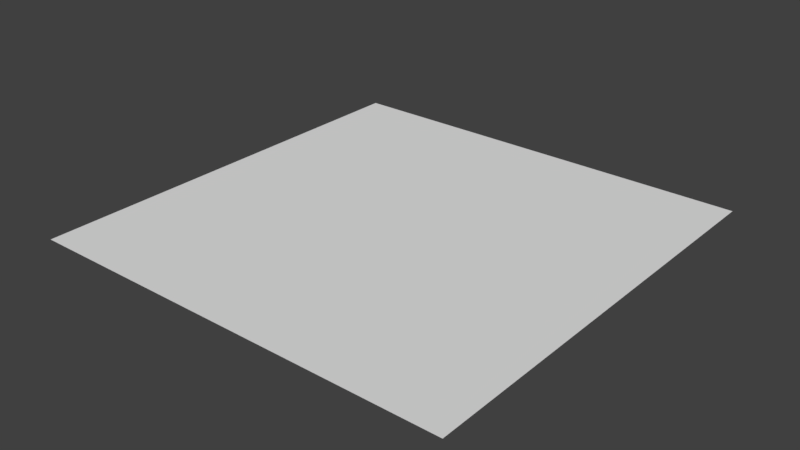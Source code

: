 # Source: OCEAN.blend  (saved by Blender 2.78.0; exported with 4.5.12 LTS)
import bpy
from mathutils import Matrix  # noqa: F401  (used for matrix-valued properties, if any)

bpy.ops.wm.read_factory_settings(use_empty=True)
scene = bpy.context.scene
scene.name = 'Scene'

# ---- collections
col_collection_1 = bpy.data.collections.new('Collection 1'); scene.collection.children.link(col_collection_1)

# ---- world
world_world = bpy.data.worlds.new('World'); scene.world = world_world
world_world.color = (0.05088, 0.05088, 0.05088)
world_world.use_sun_shadow = False
world_world.sun_shadow_jitter_overblur = 0.0
world_world.cycles.sampling_method = 'MANUAL'

# ---- meshes
me_plane = bpy.data.meshes.new('Plane')
me_plane.from_pydata([(-91.97, -91.97, 0.0), (91.97, -91.97, 0.0), (-91.97, 91.97, 0.0), (91.97, 91.97, 0.0)], [], [(3, 2, 0, 1)])
_uv = me_plane.uv_layers.new(name='UVMap')
_uv.uv.foreach_set('vector', [0.9999, 0.9999, 9.998e-05, 0.9999, 9.998e-05, 9.998e-05, 0.9999, 9.998e-05])
me_plane.use_remesh_preserve_volume = False
me_plane.use_remesh_preserve_attributes = False
me_plane.use_mirror_vertex_groups = False
me_plane.update()

# ---- objects
ob_plane = bpy.data.objects.new('Plane', me_plane)

# ---- transforms, parenting, visibility, modifiers, constraints
ob_plane.location = (0.0, 0.0, 0.0)
ob_plane.lineart.crease_threshold = 0.0

# ---- collection membership
col_collection_1.objects.link(ob_plane)

# ---- scene / render settings (as saved in the file)
scene.frame_start = 1; scene.frame_end = 250; scene.frame_set(1)
scene.render.engine = 'BLENDER_EEVEE_NEXT'
scene.render.resolution_percentage = 50
scene.render.dither_intensity = 0.0
scene.cycles.use_denoising = False
scene.cycles.samples = 128
scene.cycles.sampling_pattern = 'TABULATED_SOBOL'
scene.cycles.light_sampling_threshold = 0.0
scene.cycles.use_adaptive_sampling = False
scene.cycles.use_light_tree = False
scene.cycles.blur_glossy = 0.0
scene.cycles.sample_clamp_indirect = 0.0
scene.view_settings.view_transform = 'Standard'
bpy.context.view_layer.update()

# ---- added for rendering (the .blend has no active camera and no usable light): camera, sun
cam_auto = bpy.data.cameras.new('AutoCamera')
cam_auto.lens = 50.0
cam_auto.sensor_width = 36.0
cam_auto.clip_end = 4223.77
ob_auto_camera = bpy.data.objects.new('AutoCamera', cam_auto)
scene.collection.objects.link(ob_auto_camera)
ob_auto_camera.location = (240.672, -288.806, 192.537)
ob_auto_camera.rotation_euler = (1.09748, -7.21219e-08, 0.694738)
scene.camera = ob_auto_camera
light_auto_sun = bpy.data.lights.new('AutoSun', 'SUN')
light_auto_sun.energy = 3.0
light_auto_sun.angle = 0.0523599
ob_auto_sun = bpy.data.objects.new('AutoSun', light_auto_sun)
scene.collection.objects.link(ob_auto_sun)
ob_auto_sun.rotation_euler = (0.872665, 0.174533, 0.523599)
bpy.context.view_layer.update()
